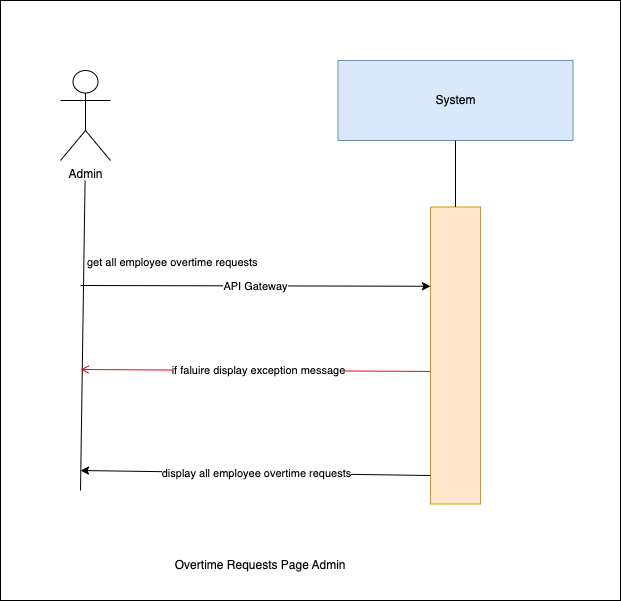

The diagram above was exported from draw.io. Its source (the exported page's mxGraphModel, read from the mxfile embedded in the PNG):
<mxGraphModel dx="1030" dy="500" grid="1" gridSize="10" guides="1" tooltips="1" connect="1" arrows="1" fold="1" page="1" pageScale="1" pageWidth="850" pageHeight="1100" background="#ffffff" math="0" shadow="0">
  <root>
    <mxCell id="0" />
    <mxCell id="1" parent="0" />
    <mxCell id="9" value="" style="whiteSpace=wrap;html=1;" vertex="1" parent="1">
      <mxGeometry x="150" y="230" width="620" height="600" as="geometry" />
    </mxCell>
    <mxCell id="0XNInrx-Nnn9Z4QuyvJh-1" value="System" style="rounded=0;whiteSpace=wrap;html=1;fillColor=#dae8fc;strokeColor=#6c8ebf;" parent="1" vertex="1">
      <mxGeometry x="487.5" y="290" width="235" height="80" as="geometry" />
    </mxCell>
    <mxCell id="0XNInrx-Nnn9Z4QuyvJh-2" value="" style="rounded=0;whiteSpace=wrap;html=1;fillColor=#ffe6cc;strokeColor=#d79b00;" parent="1" vertex="1">
      <mxGeometry x="580" y="436.5" width="50" height="297" as="geometry" />
    </mxCell>
    <mxCell id="0XNInrx-Nnn9Z4QuyvJh-3" value="" style="endArrow=none;html=1;rounded=0;entryX=0.5;entryY=1;entryDx=0;entryDy=0;exitX=0.5;exitY=0;exitDx=0;exitDy=0;" parent="1" source="0XNInrx-Nnn9Z4QuyvJh-2" target="0XNInrx-Nnn9Z4QuyvJh-1" edge="1">
      <mxGeometry width="50" height="50" relative="1" as="geometry">
        <mxPoint x="439" y="780" as="sourcePoint" />
        <mxPoint x="489" y="730" as="targetPoint" />
      </mxGeometry>
    </mxCell>
    <mxCell id="0XNInrx-Nnn9Z4QuyvJh-4" value="" style="endArrow=classic;html=1;rounded=0;entryX=0;entryY=0.25;entryDx=0;entryDy=0;" parent="1" edge="1">
      <mxGeometry relative="1" as="geometry">
        <mxPoint x="230" y="515" as="sourcePoint" />
        <mxPoint x="580" y="515.75" as="targetPoint" />
        <Array as="points" />
      </mxGeometry>
    </mxCell>
    <mxCell id="0XNInrx-Nnn9Z4QuyvJh-5" value="API Gateway" style="edgeLabel;resizable=0;html=1;;align=center;verticalAlign=middle;" parent="0XNInrx-Nnn9Z4QuyvJh-4" connectable="0" vertex="1">
      <mxGeometry relative="1" as="geometry" />
    </mxCell>
    <mxCell id="0XNInrx-Nnn9Z4QuyvJh-6" value="" style="endArrow=none;html=1;rounded=0;entryX=0.462;entryY=1;entryDx=0;entryDy=0;entryPerimeter=0;" parent="1" edge="1">
      <mxGeometry width="50" height="50" relative="1" as="geometry">
        <mxPoint x="230" y="720" as="sourcePoint" />
        <mxPoint x="234.57000000000016" y="410" as="targetPoint" />
      </mxGeometry>
    </mxCell>
    <mxCell id="0XNInrx-Nnn9Z4QuyvJh-7" value="Admin" style="shape=umlActor;verticalLabelPosition=bottom;verticalAlign=top;html=1;outlineConnect=0;" parent="1" vertex="1">
      <mxGeometry x="210" y="300" width="50" height="90" as="geometry" />
    </mxCell>
    <mxCell id="0XNInrx-Nnn9Z4QuyvJh-8" value="&amp;nbsp;Overtime Requests Page Admin" style="text;html=1;align=center;verticalAlign=middle;resizable=0;points=[];autosize=1;strokeColor=none;fillColor=none;" parent="1" vertex="1">
      <mxGeometry x="307.5" y="780" width="200" height="30" as="geometry" />
    </mxCell>
    <mxCell id="0XNInrx-Nnn9Z4QuyvJh-9" value="" style="endArrow=classic;html=1;rounded=0;" parent="1" edge="1">
      <mxGeometry relative="1" as="geometry">
        <mxPoint x="580" y="705" as="sourcePoint" />
        <mxPoint x="230" y="700" as="targetPoint" />
        <Array as="points" />
      </mxGeometry>
    </mxCell>
    <mxCell id="0XNInrx-Nnn9Z4QuyvJh-10" value="display all employee overtime requests" style="edgeLabel;resizable=0;html=1;;align=center;verticalAlign=middle;" parent="0XNInrx-Nnn9Z4QuyvJh-9" connectable="0" vertex="1">
      <mxGeometry relative="1" as="geometry" />
    </mxCell>
    <mxCell id="4" value="get all employee overtime requests&amp;nbsp;" style="edgeLabel;resizable=0;html=1;;align=left;verticalAlign=bottom;" parent="1" connectable="0" vertex="1">
      <mxGeometry x="235" y="500" as="geometry" />
    </mxCell>
    <mxCell id="7" value="" style="endArrow=open;strokeColor=#FF0000;endFill=1;rounded=0;exitX=0;exitY=0.382;exitDx=0;exitDy=0;exitPerimeter=0;" parent="1" edge="1">
      <mxGeometry relative="1" as="geometry">
        <mxPoint x="580" y="600.954" as="sourcePoint" />
        <mxPoint x="230" y="599" as="targetPoint" />
        <Array as="points" />
      </mxGeometry>
    </mxCell>
    <mxCell id="8" value="if faluire display&amp;nbsp;exception message" style="edgeLabel;html=1;align=center;verticalAlign=middle;resizable=0;points=[];" parent="7" vertex="1" connectable="0">
      <mxGeometry x="-0.0067" relative="1" as="geometry">
        <mxPoint x="1" as="offset" />
      </mxGeometry>
    </mxCell>
  </root>
</mxGraphModel>